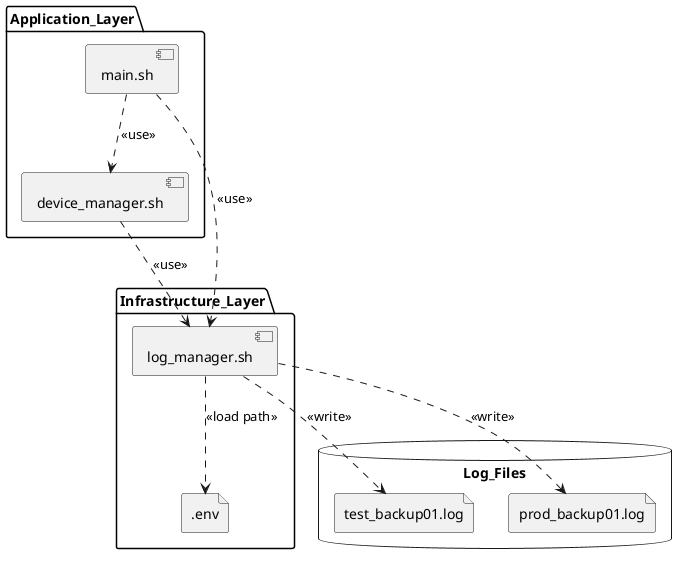

The diagram above was rendered by PlantUML. Its source (embedded in the PNG):
@startuml
package "Application_Layer" {
	component [main.sh] as main
	component [device_manager.sh] as device
}

package "Infrastructure_Layer" {
	component [log_manager.sh] as log
	file ".env" as env
}
database "Log_Files" {
	file "test_backup01.log" as testlog
	file "prod_backup01.log" as prodlog
}
main -down.> device : << use >>
main -down.> log : << use >>
device -down.> log : << use >>
log -down.> env : << load path >>
log -down.> testlog: << write >>
log -down.> prodlog: << write >>
@enduml